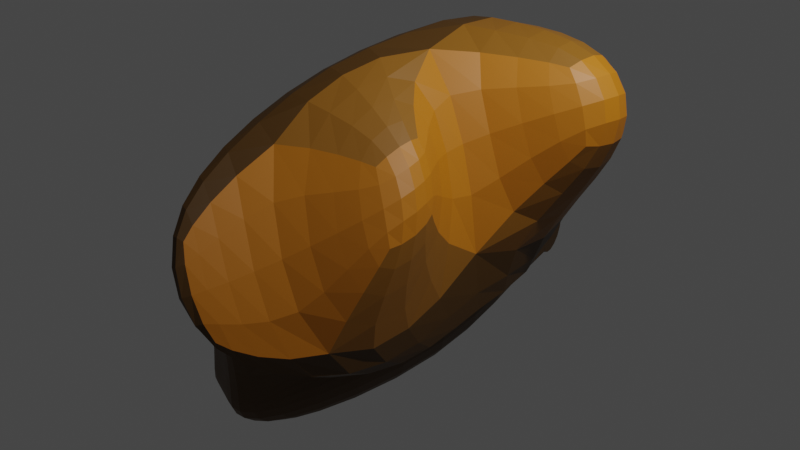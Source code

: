 # Source: peanutbuttertoadleg.blend  (saved by Blender 3.4.6; exported with 4.5.12 LTS)
import bpy
from mathutils import Matrix  # noqa: F401  (used for matrix-valued properties, if any)

bpy.ops.wm.read_factory_settings(use_empty=True)
scene = bpy.context.scene
scene.name = 'Scene'

# ---- collections
col_collection = bpy.data.collections.new('Collection'); scene.collection.children.link(col_collection)

# ---- materials (node trees are filled in below, after node groups)
mat_material = bpy.data.materials.new('Material')
mat_material.alpha_threshold = 0.0
mat_material.use_transparent_shadow = False
mat_material.roughness = 0.5
mat_material.line_color = (0.0, 0.0, 0.0, 1.0)
mat_material_001 = bpy.data.materials.new('Material.001')
mat_material_001.use_transparent_shadow = False
mat_material_002 = bpy.data.materials.new('Material.002')
mat_material_002.use_transparent_shadow = False
mat_material_003 = bpy.data.materials.new('Material.003')
mat_material_003.use_transparent_shadow = False

# ---- material node trees
mat_material.use_nodes = True; mat_material.node_tree.nodes.clear()
_N = mat_material.node_tree.nodes; _L = mat_material.node_tree.links
n0 = _N.new('ShaderNodeOutputMaterial'); n0.name = 'Material Output'; n0.location = (300, 300)
n1 = _N.new('ShaderNodeBsdfPrincipled'); n1.name = 'Principled BSDF'; n1.location = (10, 300)
n1.distribution = 'GGX'
n1.subsurface_method = 'RANDOM_WALK_SKIN'
n1.inputs[0].default_value = (0.07564, 0.03264, 0.002187, 1.0)
n1.inputs[3].default_value = 1.45
n1.inputs[27].default_value = (0.0, 0.0, 0.0, 1.0)
n1.inputs[28].default_value = 1.0
_L.new(n1.outputs[0], n0.inputs[0])
n0.is_active_output = True
mat_material_001.use_nodes = True; mat_material_001.node_tree.nodes.clear()
_N = mat_material_001.node_tree.nodes; _L = mat_material_001.node_tree.links
n0 = _N.new('ShaderNodeBsdfPrincipled'); n0.name = 'Principled BSDF'; n0.location = (10, 300)
n0.distribution = 'GGX'
n0.subsurface_method = 'RANDOM_WALK_SKIN'
n0.inputs[0].default_value = (0.0, 0.0, 0.0, 1.0)
n0.inputs[3].default_value = 1.45
n0.inputs[27].default_value = (0.0, 0.0, 0.0, 1.0)
n0.inputs[28].default_value = 1.0
n1 = _N.new('ShaderNodeOutputMaterial'); n1.name = 'Material Output'; n1.location = (300, 300)
_L.new(n0.outputs[0], n1.inputs[0])
n1.is_active_output = True
mat_material_002.use_nodes = True; mat_material_002.node_tree.nodes.clear()
_N = mat_material_002.node_tree.nodes; _L = mat_material_002.node_tree.links
n0 = _N.new('ShaderNodeBsdfPrincipled'); n0.name = 'Principled BSDF'; n0.location = (10, 300)
n0.distribution = 'GGX'
n0.subsurface_method = 'RANDOM_WALK_SKIN'
n0.inputs[0].default_value = (0.504, 0.1638, 0.003427, 1.0)
n0.inputs[3].default_value = 1.45
n0.inputs[27].default_value = (0.0, 0.0, 0.0, 1.0)
n0.inputs[28].default_value = 1.0
n1 = _N.new('ShaderNodeOutputMaterial'); n1.name = 'Material Output'; n1.location = (300, 300)
_L.new(n0.outputs[0], n1.inputs[0])
n1.is_active_output = True
mat_material_003.use_nodes = True; mat_material_003.node_tree.nodes.clear()
_N = mat_material_003.node_tree.nodes; _L = mat_material_003.node_tree.links
n0 = _N.new('ShaderNodeBsdfPrincipled'); n0.name = 'Principled BSDF'; n0.location = (10, 300)
n0.distribution = 'GGX'
n0.subsurface_method = 'RANDOM_WALK_SKIN'
n0.inputs[0].default_value = (0.2585, 0.1023, 0.006706, 1.0)
n0.inputs[3].default_value = 1.45
n0.inputs[27].default_value = (0.0, 0.0, 0.0, 1.0)
n0.inputs[28].default_value = 1.0
n1 = _N.new('ShaderNodeOutputMaterial'); n1.name = 'Material Output'; n1.location = (300, 300)
_L.new(n0.outputs[0], n1.inputs[0])
n1.is_active_output = True

# ---- world
world_world = bpy.data.worlds.new('World'); scene.world = world_world
world_world.use_nodes = True; world_world.node_tree.nodes.clear()
_N = world_world.node_tree.nodes; _L = world_world.node_tree.links
n0 = _N.new('ShaderNodeOutputWorld'); n0.name = 'World Output'; n0.location = (300, 300)
n1 = _N.new('ShaderNodeBackground'); n1.name = 'Background'; n1.location = (10, 300)
n1.inputs[0].default_value = (0.05088, 0.05088, 0.05088, 1.0)
_L.new(n1.outputs[0], n0.inputs[0])
n0.is_active_output = True
world_world.color = (0.05088, 0.05088, 0.05088)
world_world.use_sun_shadow = False
world_world.sun_shadow_jitter_overblur = 0.0

# ---- cameras
cam_camera = bpy.data.cameras.new('Camera')
cam_camera.clip_end = 100.0
cam_camera.ortho_scale = 7.314

# ---- lights
light_light = bpy.data.lights.new('Light', 'POINT')
light_light.transmission_factor = 0.0
light_light.energy = 1000.0
light_light.shadow_soft_size = 0.1
light_light.shadow_maximum_resolution = 0.006
light_light.use_absolute_resolution = True

# ---- meshes
me_cube = bpy.data.meshes.new('Cube')
me_cube.from_pydata([(-0.4632, 2.954, -1.094), (-0.5434, 3.014, -1.84), (-0.6373, 3.529, -1.029), (-0.7174, 3.589, -1.775), (0.1829, 2.236, 0.8387), (1.064, 0.7275, -0.5655), (0.1829, -2.818, 0.8387), (1.064, -1.877, -0.5655), (0.3523, -1.875, -1.09), (0.3523, 0.7371, -1.09), (0.1674, 1.019, 1.296), (0.1674, -2.049, 1.296), (-0.171, 0.8488, -1.348), (-0.171, -1.954, -1.348), (-0.3694, -2.14, 1.212), (-0.3694, 1.151, 1.212), (-1.163, 0.5173, -1.017), (-1.163, -1.622, -1.017), (-1.163, -1.622, 1.123), (-1.163, 0.5173, 1.123), (0.3329, 0.6275, -1.366), (-0.2031, -1.932, -1.614), (-1.277, 0.0306, -1.21), (-1.25, -1.634, -1.478), (0.2528, 0.6875, -2.112), (-0.2571, -1.892, -2.117), (-1.357, 0.09055, -1.956), (-1.304, -1.594, -1.981), (-2.073, 2.358, -0.9374), (-0.4632, 2.954, -1.094), (-2.153, 2.417, -1.684), (-0.5434, 3.014, -1.84), (-0.8503, -1.727, -1.121), (-0.8503, 0.6218, -1.121), (-0.9128, 0.717, 1.151), (-0.9128, -1.785, 1.151), (-0.9201, -1.728, -1.521), (-0.6785, 0.3019, -1.209), (-0.9742, -1.688, -2.024), (-0.7586, 0.3619, -1.955), (-1.475, 2.629, -0.9362), (-1.555, 2.689, -1.682), (-0.5969, 0.7065, -1.206), (-0.7101, -1.918, 1.174), (-0.3784, 0.3977, -1.252), (-0.4585, 0.4577, -1.998), (-1.024, 2.766, -1.016), (-1.104, 2.825, -1.762), (-0.5969, -1.811, -1.206), (-0.7101, 0.8788, 1.174), (-0.6527, -1.804, -1.555), (-0.7067, -1.764, -2.058), (-1.344, 3.301, -0.9206), (-0.6425, 3.528, -1.033), (-1.423, 3.36, -1.657), (-0.7216, 3.587, -1.769), (-1.687, 3.329, -0.8572), (-1.767, 3.389, -1.603), (-1.236, 3.466, -0.9368), (-1.316, 3.526, -1.683), (-2.474, 3.163, -1.549), (-2.394, 3.103, -0.8024), (-1.795, 3.374, -0.8012), (-1.875, 3.434, -1.547), (1.55, -2.572, -0.5331), (1.26, -0.3433, -1.096), (1.143, 1.773, -0.1569), (0.9947, 1.385, -0.9593), (0.1448, -1.856, 1.754), (-0.366, -1.856, 1.552), (-0.05966, 2.045, 1.924), (-0.5705, 2.045, 1.722), (0.8713, -3.064, -0.01259), (0.6987, -3.064, -0.0809), (0.2704, -3.064, 1.001), (0.443, -3.064, 1.069), (1.155, -0.2579, -0.1127), (1.263, 0.02898, -1.079), (0.1923, -0.02473, 2.197), (-0.3186, -0.02473, 1.995), (1.616, -0.962, 0.9803), (1.717, -1.55, 0.8734), (1.359, -1.368, 1.455), (1.371, -0.9027, 1.568), (1.673, 1.451, 1.954), (2.122, 1.349, 1.177), (1.767, 0.6782, 2.056), (2.126, 0.5911, 1.194)], [], [(0, 1, 3, 2), (7, 6, 11, 8), (4, 5, 9, 10), (5, 7, 8, 9), (8, 11, 14, 13), (10, 9, 12, 15), (11, 10, 15, 14), (9, 8, 13, 12), (32, 17, 23, 36), (17, 18, 19, 16), (35, 34, 19, 18), (34, 33, 16, 19), (32, 35, 18, 17), (44, 20, 29, 46), (17, 16, 22, 23), (12, 13, 21, 20), (39, 38, 27, 26), (23, 22, 26, 27), (36, 23, 27, 38), (20, 21, 25, 24), (31, 47, 54, 55), (20, 24, 31, 29), (26, 22, 28, 30), (39, 26, 30, 41), (45, 39, 41, 47), (28, 40, 62, 61), (50, 36, 38, 51), (45, 51, 38, 39), (16, 33, 37, 22), (22, 37, 40, 28), (48, 43, 35, 32), (49, 42, 33, 34), (43, 49, 34, 35), (48, 32, 36, 50), (13, 48, 50, 21), (14, 15, 49, 43), (15, 12, 42, 49), (13, 14, 43, 48), (24, 25, 51, 45), (21, 50, 51, 25), (24, 45, 47, 31), (46, 47, 59, 58), (37, 44, 46, 40), (52, 53, 55, 54), (47, 46, 52, 54), (46, 29, 53, 52), (56, 58, 59, 57), (40, 46, 58, 56), (41, 40, 56, 57), (47, 41, 57, 59), (61, 62, 63, 60), (30, 28, 61, 60), (40, 41, 63, 62), (41, 30, 60, 63), (76, 77, 67, 66), (66, 67, 71, 70), (78, 79, 69, 68), (69, 65, 73, 74), (64, 76, 80, 81), (79, 77, 65, 69), (75, 74, 73, 72), (68, 69, 74, 75), (65, 64, 72, 73), (64, 68, 75, 72), (71, 67, 77, 79), (66, 70, 84, 85), (70, 71, 79, 78), (64, 65, 77, 76), (80, 83, 82, 81), (78, 68, 82, 83), (76, 78, 83, 80), (68, 64, 81, 82), (85, 84, 86, 87), (76, 66, 85, 87), (70, 78, 86, 84), (78, 76, 87, 86)])
me_cube.polygons.foreach_set('material_index', [0, 0, 0, 0, 0, 0, 0, 0, 0, 0, 0, 0, 0, 0, 0, 0, 0, 0, 0, 0, 0, 0, 0, 0, 0, 0, 0, 0, 0, 0, 0, 0, 0, 0, 0, 0, 0, 0, 0, 0, 0, 0, 0, 0, 0, 0, 0, 0, 0, 0, 0, 0, 0, 0, 0, 0, 0, 0, 3, 0, 0, 0, 0, 2, 0, 0, 0, 0, 2, 3, 2, 2, 2, 3, 3, 2])
_uv = me_cube.uv_layers.new(name='UVMap')
_uv.uv.foreach_set('vector', [0.125, 0.5, 0.125, 0.5, 0.125, 0.5, 0.125, 0.5, 0.375, 1.0, 0.625, 1.0, 0.625, 1.0, 0.375, 1.0, 0.625, 0.25, 0.375, 0.25, 0.375, 0.25, 0.625, 0.25, 0.125, 0.5, 0.125, 0.75, 0.125, 0.75, 0.125, 0.5, 0.375, 1.0, 0.625, 1.0, 0.625, 1.0, 0.375, 1.0, 0.625, 0.25, 0.375, 0.25, 0.375, 0.25, 0.625, 0.25, 0.625, 0.0, 0.625, 0.25, 0.625, 0.25, 0.625, 0.0, 0.125, 0.5, 0.125, 0.75, 0.125, 0.75, 0.125, 0.5, 0.375, 1.0, 0.375, 1.0, 0.375, 1.0, 0.375, 1.0, 0.375, 0.0, 0.625, 0.0, 0.625, 0.25, 0.375, 0.25, 0.625, 0.0, 0.625, 0.25, 0.625, 0.25, 0.625, 0.0, 0.625, 0.25, 0.375, 0.25, 0.375, 0.25, 0.625, 0.25, 0.375, 1.0, 0.625, 1.0, 0.625, 1.0, 0.375, 1.0, 0.375, 0.25, 0.375, 0.25, 0.375, 0.25, 0.375, 0.25, 0.375, 0.0, 0.375, 0.25, 0.375, 0.25, 0.375, 0.0, 0.125, 0.5, 0.125, 0.75, 0.125, 0.75, 0.125, 0.5, 0.125, 0.5, 0.125, 0.75, 0.125, 0.75, 0.125, 0.5, 0.375, 0.0, 0.375, 0.25, 0.375, 0.25, 0.375, 0.0, 0.375, 1.0, 0.375, 1.0, 0.375, 1.0, 0.375, 1.0, 0.125, 0.5, 0.125, 0.75, 0.125, 0.75, 0.125, 0.5, 0.125, 0.5, 0.125, 0.5, 0.125, 0.5, 0.125, 0.5, 0.125, 0.5, 0.125, 0.5, 0.125, 0.5, 0.125, 0.5, 0.375, 0.25, 0.375, 0.25, 0.375, 0.25, 0.375, 0.25, 0.125, 0.5, 0.125, 0.5, 0.125, 0.5, 0.125, 0.5, 0.125, 0.5, 0.125, 0.5, 0.125, 0.5, 0.125, 0.5, 0.375, 0.25, 0.375, 0.25, 0.375, 0.25, 0.375, 0.25, 0.375, 1.0, 0.375, 1.0, 0.375, 1.0, 0.375, 1.0, 0.125, 0.5, 0.125, 0.75, 0.125, 0.75, 0.125, 0.5, 0.375, 0.25, 0.375, 0.25, 0.375, 0.25, 0.375, 0.25, 0.375, 0.25, 0.375, 0.25, 0.375, 0.25, 0.375, 0.25, 0.375, 1.0, 0.625, 1.0, 0.625, 1.0, 0.375, 1.0, 0.625, 0.25, 0.375, 0.25, 0.375, 0.25, 0.625, 0.25, 0.625, 0.0, 0.625, 0.25, 0.625, 0.25, 0.625, 0.0, 0.375, 1.0, 0.375, 1.0, 0.375, 1.0, 0.375, 1.0, 0.375, 1.0, 0.375, 1.0, 0.375, 1.0, 0.375, 1.0, 0.625, 0.0, 0.625, 0.25, 0.625, 0.25, 0.625, 0.0, 0.625, 0.25, 0.375, 0.25, 0.375, 0.25, 0.625, 0.25, 0.375, 1.0, 0.625, 1.0, 0.625, 1.0, 0.375, 1.0, 0.125, 0.5, 0.125, 0.75, 0.125, 0.75, 0.125, 0.5, 0.375, 1.0, 0.375, 1.0, 0.375, 1.0, 0.375, 1.0, 0.125, 0.5, 0.125, 0.5, 0.125, 0.5, 0.125, 0.5, 0.375, 0.25, 0.375, 0.25, 0.375, 0.25, 0.375, 0.25, 0.375, 0.25, 0.375, 0.25, 0.375, 0.25, 0.375, 0.25, 0.375, 0.25, 0.375, 0.25, 0.375, 0.25, 0.375, 0.25, 0.375, 0.25, 0.375, 0.25, 0.375, 0.25, 0.375, 0.25, 0.375, 0.25, 0.375, 0.25, 0.375, 0.25, 0.375, 0.25, 0.375, 0.25, 0.375, 0.25, 0.375, 0.25, 0.375, 0.25, 0.375, 0.25, 0.375, 0.25, 0.375, 0.25, 0.375, 0.25, 0.375, 0.25, 0.375, 0.25, 0.375, 0.25, 0.375, 0.25, 0.125, 0.5, 0.125, 0.5, 0.125, 0.5, 0.125, 0.5, 0.375, 0.25, 0.375, 0.25, 0.375, 0.25, 0.375, 0.25, 0.375, 0.25, 0.375, 0.25, 0.375, 0.25, 0.375, 0.25, 0.375, 0.25, 0.375, 0.25, 0.375, 0.25, 0.375, 0.25, 0.125, 0.5, 0.125, 0.5, 0.125, 0.5, 0.125, 0.5, 0.375, 0.1344, 0.625, 0.1344, 0.625, 0.25, 0.375, 0.25, 0.375, 0.25, 0.625, 0.25, 0.625, 0.5, 0.375, 0.5, 0.375, 0.6156, 0.625, 0.6156, 0.625, 0.75, 0.375, 0.75, 0.625, 0.75, 0.875, 0.75, 0.875, 0.75, 0.625, 0.75, 0.375, 0.0, 0.375, 0.1344, 0.375, 0.1344, 0.375, 0.0, 0.625, 0.6156, 0.875, 0.6156, 0.875, 0.75, 0.625, 0.75, 0.375, 0.75, 0.625, 0.75, 0.625, 1.0, 0.375, 1.0, 0.375, 0.75, 0.625, 0.75, 0.625, 0.75, 0.375, 0.75, 0.625, 0.0, 0.375, 0.0, 0.375, 0.0, 0.625, 0.0, 0.125, 0.75, 0.375, 0.75, 0.375, 0.75, 0.125, 0.75, 0.625, 0.5, 0.875, 0.5, 0.875, 0.6156, 0.625, 0.6156, 0.375, 0.25, 0.375, 0.5, 0.375, 0.5, 0.375, 0.25, 0.375, 0.5, 0.625, 0.5, 0.625, 0.6156, 0.375, 0.6156, 0.375, 0.0, 0.625, 0.0, 0.625, 0.1344, 0.375, 0.1344, 0.125, 0.6156, 0.375, 0.6156, 0.375, 0.75, 0.125, 0.75, 0.375, 0.6156, 0.375, 0.75, 0.375, 0.75, 0.375, 0.6156, 0.125, 0.6156, 0.375, 0.6156, 0.375, 0.6156, 0.125, 0.6156, 0.375, 0.75, 0.125, 0.75, 0.125, 0.75, 0.375, 0.75, 0.125, 0.5, 0.375, 0.5, 0.375, 0.6156, 0.125, 0.6156, 0.375, 0.1344, 0.375, 0.25, 0.375, 0.25, 0.375, 0.1344, 0.375, 0.5, 0.375, 0.6156, 0.375, 0.6156, 0.375, 0.5, 0.375, 0.6156, 0.125, 0.6156, 0.125, 0.6156, 0.375, 0.6156])
me_cube.materials.append(mat_material)
me_cube.materials.append(mat_material_001)
me_cube.materials.append(mat_material_002)
me_cube.materials.append(mat_material_003)
me_cube.use_mirror_vertex_groups = False
me_cube.update()

# ---- objects
ob_cube = bpy.data.objects.new('Cube', me_cube)
ob_light = bpy.data.objects.new('Light', light_light)
ob_camera = bpy.data.objects.new('Camera', cam_camera)

# ---- transforms, parenting, visibility, modifiers, constraints
ob_cube.location = (0.0, 0.0, 0.0)
ob_cube.lock_rotations_4d = False
ob_cube.empty_display_type = 'ARROWS'
ob_cube.lineart.crease_threshold = 0.0
_vg = ob_cube.vertex_groups.new(name='Bone.001')
for _i, _w in zip([4, 5, 10, 15], [0.2385, 0.01377, 0.09412, 0.02715]): _vg.add([_i], _w, 'REPLACE')
_vg = ob_cube.vertex_groups.new(name='Bone.003')
_vg = ob_cube.vertex_groups.new(name='Bone.015')
_vg = ob_cube.vertex_groups.new(name='Bone.014')
_vg = ob_cube.vertex_groups.new(name='Bone.016')
_vg = ob_cube.vertex_groups.new(name='Bone.004')
for _i, _w in zip([4, 5, 6, 7, 8, 9, 10], [0.05067, 0.1611, 0.02755, 0.1156, 0.01401, 0.04683, 0.01048]): _vg.add([_i], _w, 'REPLACE')
_vg = ob_cube.vertex_groups.new(name='Bone.005')
for _i, _w in zip([6, 11], [0.08238, 0.02806]): _vg.add([_i], _w, 'REPLACE')
_vg = ob_cube.vertex_groups.new(name='Bone.006')
_vg = ob_cube.vertex_groups.new(name='Bone.008')
_vg = ob_cube.vertex_groups.new(name='Bone.007')
_vg = ob_cube.vertex_groups.new(name='Bone.009')
_vg = ob_cube.vertex_groups.new(name='Bone.010')
for _i, _w in zip([4, 5, 6, 7, 8, 9, 10, 11, 12, 13, 14, 15, 16, 18, 19, 33, 34, 35, 42, 43, 48, 49], [0.5244, 0.5568, 0.699, 0.6336, 0.1955, 0.2108, 0.6065, 0.5848, 0.05644, 0.05725, 0.2512, 0.4967, 0.004284, 0.0752, 0.2057, 0.02928, 0.3585, 0.09876, 0.03994, 0.1393, 0.01151, 0.4249]): _vg.add([_i], _w, 'REPLACE')
_vg = ob_cube.vertex_groups.new(name='Bone.012')
for _i, _w in zip([4, 5, 6, 7, 8, 9, 10, 11, 12, 13, 14, 15, 16, 17, 18, 19, 21, 32, 33, 34, 35, 42, 43, 48, 49, 50], [0.1149, 0.118, 0.146, 0.1421, 0.4971, 0.3513, 0.2057, 0.3012, 0.107, 0.1469, 0.6662, 0.379, 0.08094, 0.0976, 0.7789, 0.6251, 0.01392, 0.1032, 0.06266, 0.5295, 0.7977, 0.06371, 0.765, 0.107, 0.4667, 0.006667]): _vg.add([_i], _w, 'REPLACE')
_vg = ob_cube.vertex_groups.new(name='Bone.011')
for _i, _w in zip([7, 8, 11, 12, 13, 14, 16, 17, 18, 21, 23, 25, 26, 27, 32, 35, 36, 38, 43, 48, 50, 51], [0.05367, 0.2019, 0.0001516, 0.002111, 0.6514, 0.02131, 0.06764, 0.7253, 0.09494, 0.5212, 0.5206, 0.4736, 7.838e-05, 0.4641, 0.7403, 0.06504, 0.5396, 0.4897, 0.05775, 0.7324, 0.5409, 0.4963]): _vg.add([_i], _w, 'REPLACE')
_vg = ob_cube.vertex_groups.new(name='Bone.013')
for _i, _w in zip([0, 1, 2, 3, 4, 5, 8, 9, 10, 12, 13, 15, 16, 17, 18, 19, 20, 21, 22, 23, 24, 25, 26, 27, 28, 29, 30, 31, 32, 33, 34, 35, 36, 37, 38, 39, 40, 41, 42, 44, 45, 46, 47, 48, 49, 50, 51, 52, 53, 54, 55, 56, 57, 58, 59, 60, 61, 62, 63], [0.999, 0.9984, 0.9996, 0.9995, 0.0006776, 0.09249, 0.06157, 0.3388, 0.0147, 0.791, 0.1316, 0.05637, 0.822, 0.1623, 0.03768, 0.1331, 0.946, 0.4317, 0.9688, 0.4576, 0.9725, 0.5116, 0.9714, 0.528, 0.9981, 0.999, 0.9984, 0.9984, 0.1312, 0.87, 0.08116, 0.003582, 0.4298, 0.995, 0.5027, 0.9834, 1.001, 0.9997, 0.867, 0.9816, 0.9824, 0.9998, 0.9996, 0.1238, 0.07056, 0.4198, 0.4942, 0.9996, 0.9996, 0.9996, 0.9995, 1.0, 0.9999, 0.9999, 0.9999, 0.9996, 0.9996, 0.9998, 0.9997]): _vg.add([_i], _w, 'REPLACE')
_m = ob_cube.modifiers.new('Subdivision', 'SUBSURF')
_m = ob_cube.modifiers.new('Armature', 'ARMATURE')
ob_light.location = (4.076, 1.005, 5.904)
ob_light.rotation_euler = (0.6503, 0.05522, 1.866)
ob_light.lock_rotations_4d = False
ob_light.empty_display_type = 'ARROWS'
ob_light.color = (0.0, 0.0, 0.0, 0.0)
ob_light.lineart.crease_threshold = 0.0
ob_camera.location = (7.359, -6.926, 4.958)
ob_camera.rotation_euler = (1.109, 0.0, 0.8149)
ob_camera.lock_rotations_4d = False
ob_camera.empty_display_type = 'ARROWS'
ob_camera.color = (0.0, 0.0, 0.0, 0.0)
ob_camera.display_type = 'WIRE'
ob_camera.lineart.crease_threshold = 0.0

# ---- collection membership
col_collection.objects.link(ob_cube)
col_collection.objects.link(ob_light)
col_collection.objects.link(ob_camera)

# ---- scene / render settings (as saved in the file)
scene.camera = ob_camera
scene.frame_start = 1; scene.frame_end = 250; scene.frame_set(1)
scene.render.engine = 'BLENDER_EEVEE_NEXT'
scene.cycles.sampling_pattern = 'TABULATED_SOBOL'
scene.cycles.use_light_tree = False
scene.view_settings.view_transform = 'Filmic'
bpy.context.view_layer.update()
